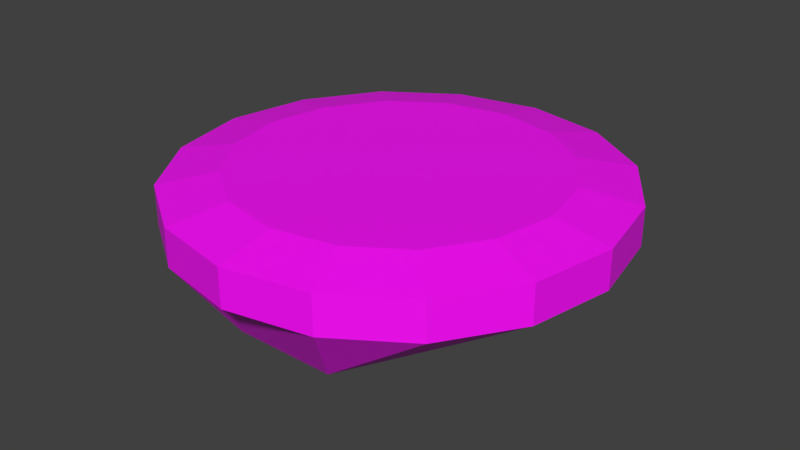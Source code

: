 # Source: sky5.blend  (saved by Blender 3.3.6; exported with 4.5.12 LTS)
import bpy
from mathutils import Matrix  # noqa: F401  (used for matrix-valued properties, if any)

bpy.ops.wm.read_factory_settings(use_empty=True)
scene = bpy.context.scene
scene.name = 'Scene'

# ---- collections
col_collection_1 = bpy.data.collections.new('Collection 1'); scene.collection.children.link(col_collection_1)

# ---- images (referenced by path relative to the original .blend; pixels are not part of the script)
import os
ASSET_DIR = os.environ.get("B2B_ASSET_DIR", "")  # directory of the original .blend (textures are referenced by path, not embedded)
HERE = os.path.dirname(os.path.abspath(__file__))  # packed textures are extracted next to this script under _unpacked/

def load_image(name, relpath, width, height, colorspace="sRGB"):
    """Load a texture the original file referenced (path relative to the .blend, or extracted next to this script)."""
    p = next((c for c in (os.path.join(HERE, relpath), os.path.join(ASSET_DIR, relpath)) if relpath and os.path.exists(c)), "")
    if p:
        img = bpy.data.images.load(p, check_existing=True)
        img.name = name
    else:  # same state as the original file: an image datablock whose file is absent (Cycles renders it pink)
        img = bpy.data.images.new(name, width, height)
        img.source = "FILE"
        img.filepath = "//" + (relpath or name)
    img.colorspace_settings.name = colorspace
    return img
img_misc_clouds5top_png = load_image('misc_clouds5top.png', 'misc_clouds5top.png', 1024, 1024, 'sRGB')
img_misc_clouds5_png = load_image('misc_clouds5.png', 'misc_clouds5.png', 1024, 1024, 'sRGB')

# ---- materials (node trees are filled in below, after node groups)
mat_misc_clouds5top = bpy.data.materials.new('misc_clouds5top')
mat_misc_clouds5top.alpha_threshold = 0.0
mat_misc_clouds5top.use_transparent_shadow = False
mat_misc_clouds5top.diffuse_color = (1.0, 1.0, 1.0, 1.0)
mat_misc_clouds5top.roughness = 0.5
mat_misc_clouds5 = bpy.data.materials.new('misc_clouds5')
mat_misc_clouds5.alpha_threshold = 0.0
mat_misc_clouds5.use_transparent_shadow = False
mat_misc_clouds5.diffuse_color = (1.0, 1.0, 1.0, 1.0)
mat_misc_clouds5.roughness = 0.5

# ---- material node trees
mat_misc_clouds5top.use_nodes = True; mat_misc_clouds5top.node_tree.nodes.clear()
_N = mat_misc_clouds5top.node_tree.nodes; _L = mat_misc_clouds5top.node_tree.links
n0 = _N.new('ShaderNodeBsdfPrincipled'); n0.name = 'Principled BSDF'; n0.location = (10, 300)
n0.distribution = 'GGX'
n0.subsurface_method = 'RANDOM_WALK_SKIN'
n0.inputs[3].default_value = 1.45
n0.inputs[27].default_value = (0.0, 0.0, 0.0, 1.0)
n0.inputs[28].default_value = 1.0
n1 = _N.new('ShaderNodeOutputMaterial'); n1.name = 'Material Output'; n1.location = (300, 300)
n2 = _N.new('ShaderNodeTexImage'); n2.name = 'Image Texture'; n2.location = (-280, 280)
n2.image = img_misc_clouds5top_png
_L.new(n0.outputs[0], n1.inputs[0])
_L.new(n2.outputs[0], n0.inputs[0])
n1.is_active_output = True
mat_misc_clouds5.use_nodes = True; mat_misc_clouds5.node_tree.nodes.clear()
_N = mat_misc_clouds5.node_tree.nodes; _L = mat_misc_clouds5.node_tree.links
n0 = _N.new('ShaderNodeBsdfPrincipled'); n0.name = 'Principled BSDF'; n0.location = (10, 300)
n0.distribution = 'GGX'
n0.subsurface_method = 'RANDOM_WALK_SKIN'
n0.inputs[3].default_value = 1.45
n0.inputs[27].default_value = (0.0, 0.0, 0.0, 1.0)
n0.inputs[28].default_value = 1.0
n1 = _N.new('ShaderNodeOutputMaterial'); n1.name = 'Material Output'; n1.location = (300, 300)
n2 = _N.new('ShaderNodeTexImage'); n2.name = 'Image Texture'; n2.location = (-280, 280)
n2.image = img_misc_clouds5_png
_L.new(n0.outputs[0], n1.inputs[0])
_L.new(n2.outputs[0], n0.inputs[0])
n1.is_active_output = True

# ---- world
world_world = bpy.data.worlds.new('World'); scene.world = world_world
world_world.color = (0.05088, 0.05088, 0.05088)
world_world.use_sun_shadow = False
world_world.sun_shadow_jitter_overblur = 0.0
world_world.cycles.sampling_method = 'MANUAL'

# ---- meshes
me_sky5_pmd0_mesh = bpy.data.meshes.new('sky5.PMD0.mesh')
me_sky5_pmd0_mesh.from_pydata([(-1181.0, -2851.0, -18.71), (0.0, -3090.0, -18.71), (1181.0, -2851.0, -18.71), (-730.1, 2185.0, -1050.0), (-2185.0, 2185.0, -18.71), (-2851.0, 1181.0, -18.71), (-952.2, 1181.0, -1050.0), (-3090.0, -0.0002609, -18.71), (-1032.0, -0.0001785, -1050.0), (-2851.0, -1181.0, -18.71), (-952.2, -1181.0, -1050.0), (-2185.0, -2185.0, -18.71), (-730.1, -2185.0, -1050.0), (-1181.0, 2851.0, -18.71), (726.5, -2185.0, -1050.0), (2185.0, -2185.0, -18.71), (948.6, 1181.0, -1050.0), (1028.0, -8.239e-05, -1050.0), (726.5, 2185.0, -1050.0), (2851.0, 1181.0, -18.71), (2185.0, 2185.0, -18.71), (3090.0, 1.373e-05, -18.71), (948.6, -1181.0, -1050.0), (2851.0, -1181.0, -18.71), (1181.0, 2851.0, -18.71), (-3090.0, -0.0002609, 521.8), (-2851.0, -1181.0, 521.8), (-2185.0, -2185.0, 521.8), (-1181.0, -2851.0, 521.8), (0.0, -3090.0, 521.8), (1181.0, -2851.0, 521.8), (2185.0, -2185.0, 521.8), (2851.0, -1181.0, 521.8), (3090.0, 0.0, 521.8), (2851.0, 1181.0, 521.8), (2185.0, 2185.0, 521.8), (1181.0, 2851.0, 521.8), (0.0, 3090.0, 521.8), (0.0, 3090.0, -18.71), (-1181.0, 2851.0, 521.8), (-2185.0, 2185.0, 521.8), (-2851.0, 1181.0, 521.8), (-2287.0, -0.0001785, 672.9), (-680.0, -1.373e-05, 672.9), (-627.6, -259.9, 672.9), (-2110.0, -874.0, 672.9), (-1617.0, -1617.0, 672.9), (-480.9, -480.9, 672.9), (-259.9, -627.6, 672.9), (-874.0, -2110.0, 672.9), (0.0, -680.0, 672.9), (0.0, -2287.0, 672.9), (259.9, -627.6, 672.9), (874.0, -2110.0, 672.9), (1617.0, -1617.0, 672.9), (480.9, -480.9, 672.9), (627.6, -259.9, 672.9), (2110.0, -874.0, 672.9), (680.0, 0.0, 672.9), (2287.0, 0.0, 672.9), (627.6, 259.9, 672.9), (2110.0, 874.0, 672.9), (1617.0, 1617.0, 672.9), (480.9, 480.9, 672.9), (259.9, 627.6, 672.9), (874.0, 2110.0, 672.9), (0.0, 680.0, 672.9), (0.0, 2287.0, 672.9), (-259.9, 627.6, 672.9), (-874.0, 2110.0, 672.9), (-1617.0, 1617.0, 672.9), (-480.9, 480.9, 672.9), (-627.6, 259.9, 672.9), (-2110.0, 874.0, 672.9)], [], [(45, 42, 43, 44), (49, 46, 47, 48), (51, 49, 48, 50), (45, 46, 27, 26), (53, 51, 50, 52), (57, 54, 55, 56), (59, 57, 56, 58), (53, 54, 31, 30), (61, 59, 58, 60), (65, 62, 63, 64), (67, 65, 64, 66), (61, 62, 35, 34), (69, 67, 66, 68), (73, 70, 71, 72), (42, 73, 72, 43), (69, 70, 40, 39), (43, 58, 56, 55, 52, 50, 48, 47, 44), (55, 54, 53, 52), (32, 31, 54, 57), (33, 32, 57, 59), (34, 33, 59, 61), (63, 62, 61, 60), (36, 35, 62, 65), (37, 36, 65, 67), (39, 37, 67, 69), (71, 70, 69, 68), (41, 40, 70, 73), (25, 41, 73, 42), (26, 25, 42, 45), (47, 46, 45, 44), (28, 27, 46, 49), (29, 28, 49, 51), (30, 29, 51, 53), (63, 60, 58, 43, 72, 71, 68, 66, 64), (2, 0, 1), (6, 3, 4, 5), (8, 6, 5, 7), (10, 8, 7, 9), (12, 10, 9, 11), (0, 12, 11), (3, 13, 4), (15, 14, 2), (17, 16, 6, 8), (16, 18, 3, 6), (20, 18, 16, 19), (19, 16, 17, 21), (21, 17, 22, 23), (23, 22, 14, 15), (14, 22, 10, 12), (22, 17, 8, 10), (24, 18, 20), (24, 13, 3, 18), (2, 14, 12, 0), (9, 7, 25, 26), (11, 9, 26, 27), (0, 11, 27, 28), (1, 0, 28, 29), (2, 1, 29, 30), (15, 2, 30, 31), (23, 15, 31, 32), (21, 23, 32, 33), (19, 21, 33, 34), (20, 19, 34, 35), (24, 20, 35, 36), (38, 24, 36, 37), (13, 38, 37, 39), (4, 13, 39, 40), (5, 4, 40, 41), (7, 5, 41, 25), (24, 38, 13)])
me_sky5_pmd0_mesh.polygons.foreach_set('material_index', [0, 0, 0, 0, 0, 0, 0, 0, 0, 0, 0, 0, 0, 0, 0, 0, 0, 0, 0, 0, 0, 0, 0, 0, 0, 0, 0, 0, 0, 0, 0, 0, 0, 0, 1, 1, 1, 1, 1, 1, 1, 1, 1, 1, 1, 1, 1, 1, 1, 1, 1, 1, 1, 1, 1, 1, 1, 1, 1, 1, 1, 1, 1, 1, 1, 1, 1, 1, 1, 1])
_uv = me_sky5_pmd0_mesh.uv_layers.new(name='UVMap')
_uv.uv.foreach_set('vector', [0.3165, 0.7116, 0.26, 0.9949, 0.7741, 0.9949, 0.7909, 0.9081, 0.7121, 0.316, 0.4743, 0.4739, 0.8379, 0.8374, 0.9086, 0.7905, 0.995, 0.2617, 0.7121, 0.316, 0.9086, 0.7905, 0.995, 0.777, 0.3165, 0.7116, 0.4743, 0.4739, 0.2925, 0.2921, 0.07924, 0.6133, 0.3165, 0.7116, 0.26, 0.9949, 0.7741, 0.9949, 0.7909, 0.9081, 0.7121, 0.316, 0.4743, 0.4739, 0.8379, 0.8374, 0.9086, 0.7905, 0.995, 0.2617, 0.7121, 0.316, 0.9086, 0.7905, 0.995, 0.777, 0.3165, 0.7116, 0.4743, 0.4739, 0.2925, 0.2921, 0.07924, 0.6133, 0.3165, 0.7116, 0.26, 0.9949, 0.7741, 0.9949, 0.7909, 0.9081, 0.7121, 0.316, 0.4743, 0.4739, 0.8379, 0.8374, 0.9086, 0.7905, 0.995, 0.2617, 0.7121, 0.316, 0.9086, 0.7905, 0.995, 0.777, 0.3165, 0.7116, 0.4743, 0.4739, 0.2925, 0.2921, 0.07924, 0.6133, 0.3165, 0.7116, 0.26, 0.9949, 0.7741, 0.9949, 0.7909, 0.9081, 0.7121, 0.316, 0.4743, 0.4739, 0.8379, 0.8374, 0.9086, 0.7905, 0.995, 0.2617, 0.7121, 0.316, 0.9086, 0.7905, 0.995, 0.777, 0.3165, 0.7116, 0.4743, 0.4739, 0.2925, 0.2921, 0.07924, 0.6133, 0.8565, 0.9102, 0.9701, 0.9102, 0.9657, 0.8885, 0.9535, 0.8701, 0.935, 0.8578, 0.9133, 0.8534, 0.8916, 0.8578, 0.8732, 0.8701, 0.8609, 0.8885, 0.8379, 0.8374, 0.4743, 0.4739, 0.3165, 0.7116, 0.7909, 0.9081, 0.6138, 0.07879, 0.2925, 0.2921, 0.4743, 0.4739, 0.7121, 0.316, 0.995, 0.005746, 0.6138, 0.07879, 0.7121, 0.316, 0.995, 0.2617, 0.07924, 0.6133, 0.002915, 0.9949, 0.26, 0.9949, 0.3165, 0.7116, 0.8379, 0.8374, 0.4743, 0.4739, 0.3165, 0.7116, 0.7909, 0.9081, 0.6138, 0.07879, 0.2925, 0.2921, 0.4743, 0.4739, 0.7121, 0.316, 0.995, 0.005746, 0.6138, 0.07879, 0.7121, 0.316, 0.995, 0.2617, 0.07924, 0.6133, 0.002915, 0.9949, 0.26, 0.9949, 0.3165, 0.7116, 0.8379, 0.8374, 0.4743, 0.4739, 0.3165, 0.7116, 0.7909, 0.9081, 0.6138, 0.07879, 0.2925, 0.2921, 0.4743, 0.4739, 0.7121, 0.316, 0.995, 0.005746, 0.6138, 0.07879, 0.7121, 0.316, 0.995, 0.2617, 0.07924, 0.6133, 0.002915, 0.9949, 0.26, 0.9949, 0.3165, 0.7116, 0.8379, 0.8374, 0.4743, 0.4739, 0.3165, 0.7116, 0.7909, 0.9081, 0.6138, 0.07879, 0.2925, 0.2921, 0.4743, 0.4739, 0.7121, 0.316, 0.995, 0.005746, 0.6138, 0.07879, 0.7121, 0.316, 0.995, 0.2617, 0.07924, 0.6133, 0.002915, 0.9949, 0.26, 0.9949, 0.3165, 0.7116, 0.9535, 0.9503, 0.9657, 0.9319, 0.9701, 0.9102, 0.8565, 0.9102, 0.8609, 0.9319, 0.8732, 0.9503, 0.8916, 0.9626, 0.9133, 0.967, 0.935, 0.9626, 0.9768, 1.007, 0.9669, 1.01, 0.9451, 1.007, 0.9702, 1.006, 0.9719, 1.011, 0.9306, 1.011, 0.9254, 1.006, 0.9702, 1.006, 0.9719, 1.011, 0.9306, 1.011, 0.9254, 1.006, 0.9702, 1.006, 0.9719, 1.011, 0.9306, 1.011, 0.9254, 1.006, 0.9702, 1.006, 0.9719, 1.011, 0.9306, 1.011, 0.9254, 1.006, 0.9768, 1.007, 0.9669, 1.01, 0.9451, 1.007, 0.9768, 1.007, 0.9669, 1.01, 0.9451, 1.007, 0.9768, 1.007, 0.9669, 1.01, 0.9451, 1.007, 0.9702, 1.006, 0.9719, 1.011, 0.9306, 1.011, 0.9254, 1.006, 0.9702, 1.006, 0.9719, 1.011, 0.9306, 1.011, 0.9254, 1.006, 0.9702, 1.006, 0.9719, 1.011, 0.9306, 1.011, 0.9254, 1.006, 0.9702, 1.006, 0.9719, 1.011, 0.9306, 1.011, 0.9254, 1.006, 0.9702, 1.006, 0.9719, 1.011, 0.9306, 1.011, 0.9254, 1.006, 0.9702, 1.006, 0.9719, 1.011, 0.9306, 1.011, 0.9254, 1.006, 0.9702, 1.006, 0.9719, 1.011, 0.9306, 1.011, 0.9254, 1.006, 0.9702, 1.006, 0.9719, 1.011, 0.9306, 1.011, 0.9254, 1.006, 0.9768, 1.007, 0.9669, 1.01, 0.9451, 1.007, 0.9702, 1.006, 0.9719, 1.011, 0.9306, 1.011, 0.9254, 1.006, 0.9702, 1.006, 0.9719, 1.011, 0.9306, 1.011, 0.9254, 1.006, 0.9928, 0.5031, 0.5, 0.5031, 0.5, 0.996, 0.9928, 0.996, 0.5, 0.003997, 0.003585, 0.003997, 0.003585, 0.496, 0.5, 0.496, 0.9928, 0.003997, 0.5, 0.003997, 0.5, 0.496, 0.9928, 0.496, 0.6667, 0.5031, 0.003585, 0.5031, 0.003585, 0.996, 0.6667, 0.996, 0.9928, 0.5031, 0.6667, 0.5031, 0.6667, 0.996, 0.9928, 0.996, 0.6667, 0.003997, 0.003585, 0.003997, 0.003585, 0.496, 0.6667, 0.496, 0.9928, 0.003997, 0.6667, 0.003997, 0.6667, 0.496, 0.9928, 0.496, 0.5, 0.5031, 0.003585, 0.5031, 0.003585, 0.996, 0.5, 0.996, 0.9928, 0.5031, 0.5, 0.5031, 0.5, 0.996, 0.9928, 0.996, 0.5627, 0.003997, 0.003585, 0.003997, 0.003585, 0.496, 0.5627, 0.496, 0.9928, 0.003997, 0.5627, 0.003997, 0.5627, 0.496, 0.9928, 0.496, 0.6295, 0.5031, 0.003585, 0.5031, 0.003585, 0.996, 0.6295, 0.996, 0.9928, 0.5031, 0.6295, 0.5031, 0.6295, 0.996, 0.9928, 0.996, 0.5, 0.003997, 0.003585, 0.003997, 0.003585, 0.496, 0.5, 0.496, 0.9928, 0.003997, 0.5, 0.003997, 0.5, 0.496, 0.9928, 0.496, 0.5, 0.5031, 0.003585, 0.5031, 0.003585, 0.996, 0.5, 0.996, 0.9768, 1.007, 0.9669, 1.01, 0.9451, 1.007])
me_sky5_pmd0_mesh.materials.append(mat_misc_clouds5top)
me_sky5_pmd0_mesh.materials.append(mat_misc_clouds5)
me_sky5_pmd0_mesh.use_remesh_preserve_volume = False
me_sky5_pmd0_mesh.use_remesh_preserve_attributes = False
me_sky5_pmd0_mesh.use_mirror_vertex_groups = False
me_sky5_pmd0_mesh.update()

# ---- objects
ob_main = bpy.data.objects.new('MAIN', me_sky5_pmd0_mesh)

# ---- transforms, parenting, visibility, modifiers, constraints
ob_main.location = (0.0, 0.0, 0.0)
ob_main.rotation_euler = (0.0, -0.001745, 0.0)
ob_main.lineart.crease_threshold = 0.0

# ---- collection membership
col_collection_1.objects.link(ob_main)

# ---- scene / render settings (as saved in the file)
scene.frame_start = 1; scene.frame_end = 250; scene.frame_set(1)
scene.render.engine = 'BLENDER_EEVEE_NEXT'
scene.render.resolution_percentage = 50
scene.render.dither_intensity = 0.0
scene.cycles.use_denoising = False
scene.cycles.samples = 128
scene.cycles.sampling_pattern = 'TABULATED_SOBOL'
scene.cycles.use_adaptive_sampling = False
scene.cycles.use_light_tree = False
scene.cycles.blur_glossy = 0.0
scene.cycles.sample_clamp_indirect = 0.0
scene.view_settings.view_transform = 'Standard'
bpy.context.view_layer.update()

# ---- added for rendering (the .blend has no active camera and no usable light): camera, sun
cam_auto = bpy.data.cameras.new('AutoCamera')
cam_auto.lens = 50.0
cam_auto.sensor_width = 36.0
cam_auto.clip_end = 144700.0
ob_auto_camera = bpy.data.objects.new('AutoCamera', cam_auto)
scene.collection.objects.link(ob_auto_camera)
ob_auto_camera.location = (8245.4, -9894.09, 6407.69)
ob_auto_camera.rotation_euler = (1.09748, -7.21219e-08, 0.694738)
scene.camera = ob_auto_camera
light_auto_sun = bpy.data.lights.new('AutoSun', 'SUN')
light_auto_sun.energy = 3.0
light_auto_sun.angle = 0.0523599
ob_auto_sun = bpy.data.objects.new('AutoSun', light_auto_sun)
scene.collection.objects.link(ob_auto_sun)
ob_auto_sun.rotation_euler = (0.872665, 0.174533, 0.523599)
bpy.context.view_layer.update()

